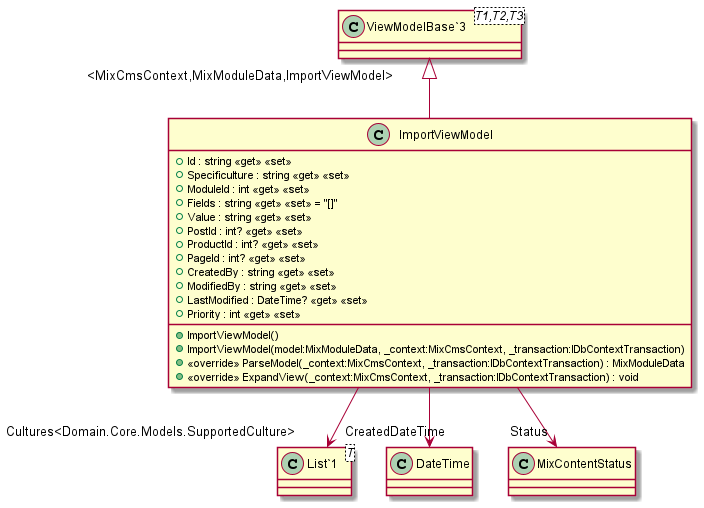

The diagram above was rendered by PlantUML. Its source (embedded in the PNG):
@startuml
class ImportViewModel {
    + Id : string <<get>> <<set>>
    + Specificulture : string <<get>> <<set>>
    + ModuleId : int <<get>> <<set>>
    + Fields : string <<get>> <<set>> = "[]"
    + Value : string <<get>> <<set>>
    + PostId : int? <<get>> <<set>>
    + ProductId : int? <<get>> <<set>>
    + PageId : int? <<get>> <<set>>
    + CreatedBy : string <<get>> <<set>>
    + ModifiedBy : string <<get>> <<set>>
    + LastModified : DateTime? <<get>> <<set>>
    + Priority : int <<get>> <<set>>
    + ImportViewModel()
    + ImportViewModel(model:MixModuleData, _context:MixCmsContext, _transaction:IDbContextTransaction)
    + <<override>> ParseModel(_context:MixCmsContext, _transaction:IDbContextTransaction) : MixModuleData
    + <<override>> ExpandView(_context:MixCmsContext, _transaction:IDbContextTransaction) : void
}
class "ViewModelBase`3"<T1,T2,T3> {
}
class "List`1"<T> {
}
"ViewModelBase`3" "<MixCmsContext,MixModuleData,ImportViewModel>" <|-- ImportViewModel
ImportViewModel --> "Cultures<Domain.Core.Models.SupportedCulture>" "List`1"
ImportViewModel --> "CreatedDateTime" DateTime
ImportViewModel --> "Status" MixContentStatus
@enduml